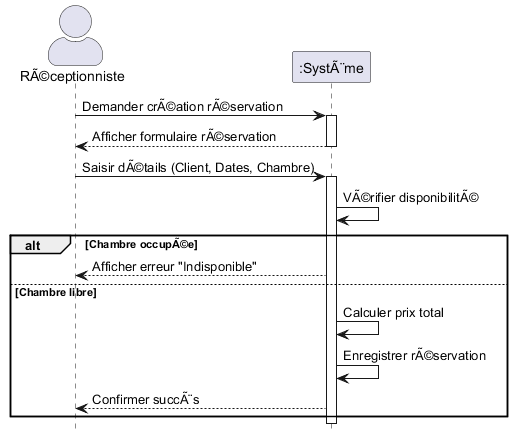

The diagram above was rendered by PlantUML. Its source (embedded in the PNG):
@startuml
skinparam actorStyle awesome
hide footbox

actor "RÃ©ceptionniste" as User
participant ":SystÃ¨me" as System

User -> System : Demander crÃ©ation rÃ©servation
activate System
System --> User : Afficher formulaire rÃ©servation
deactivate System

User -> System : Saisir dÃ©tails (Client, Dates, Chambre)
activate System
System -> System : VÃ©rifier disponibilitÃ©
alt Chambre occupÃ©e
    System --> User : Afficher erreur "Indisponible"
else Chambre libre
    System -> System : Calculer prix total
    System -> System : Enregistrer rÃ©servation
    System --> User : Confirmer succÃ¨s
end
deactivate System

@enduml